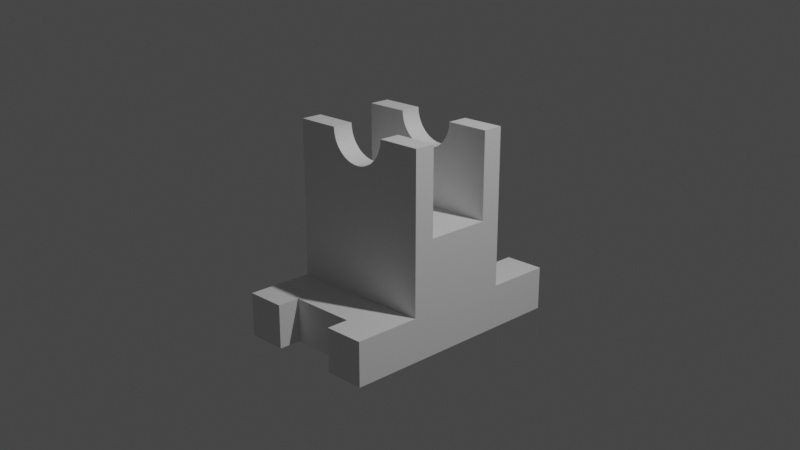 # Source: 5.blend  (saved by Blender 3.6.13; exported with 4.5.12 LTS)
import bpy
from mathutils import Matrix  # noqa: F401  (used for matrix-valued properties, if any)

bpy.ops.wm.read_factory_settings(use_empty=True)
scene = bpy.context.scene
scene.name = 'Scene'

# ---- collections
col_collection = bpy.data.collections.new('Collection'); scene.collection.children.link(col_collection)

# ---- materials (node trees are filled in below, after node groups)
mat_material = bpy.data.materials.new('Material')
mat_material.alpha_threshold = 0.0
mat_material.use_transparent_shadow = False
mat_material.roughness = 0.5
mat_material.line_color = (0.0, 0.0, 0.0, 1.0)

# ---- material node trees
mat_material.use_nodes = True; mat_material.node_tree.nodes.clear()
_N = mat_material.node_tree.nodes; _L = mat_material.node_tree.links
n0 = _N.new('ShaderNodeOutputMaterial'); n0.name = 'Material Output'; n0.location = (300, 300)
n1 = _N.new('ShaderNodeBsdfPrincipled'); n1.name = 'Principled BSDF'; n1.location = (10, 300)
n1.distribution = 'GGX'
n1.subsurface_method = 'RANDOM_WALK_SKIN'
n1.inputs[3].default_value = 1.45
n1.inputs[27].default_value = (0.0, 0.0, 0.0, 1.0)
n1.inputs[28].default_value = 1.0
_L.new(n1.outputs[0], n0.inputs[0])
n0.is_active_output = True

# ---- world
world_world = bpy.data.worlds.new('World'); scene.world = world_world
world_world.use_nodes = True; world_world.node_tree.nodes.clear()
_N = world_world.node_tree.nodes; _L = world_world.node_tree.links
n0 = _N.new('ShaderNodeOutputWorld'); n0.name = 'World Output'; n0.location = (300, 300)
n1 = _N.new('ShaderNodeBackground'); n1.name = 'Background'; n1.location = (10, 300)
n1.inputs[0].default_value = (0.05088, 0.05088, 0.05088, 1.0)
_L.new(n1.outputs[0], n0.inputs[0])
n0.is_active_output = True
world_world.color = (0.05088, 0.05088, 0.05088)
world_world.use_sun_shadow = False
world_world.sun_shadow_jitter_overblur = 0.0

# ---- cameras
cam_camera = bpy.data.cameras.new('Camera')
cam_camera.clip_end = 100.0
cam_camera.ortho_scale = 7.314

# ---- lights
light_light = bpy.data.lights.new('Light', 'POINT')
light_light.transmission_factor = 0.0
light_light.energy = 1000.0
light_light.shadow_soft_size = 0.1
light_light.shadow_maximum_resolution = 0.006
light_light.use_absolute_resolution = True

# ---- meshes
me_cube = bpy.data.meshes.new('Cube')
me_cube.from_pydata([(1.0, 1.0, -1.0), (1.0, -1.0, -1.0), (-1.0, 1.0, -1.0), (-1.0, -1.0, -1.0), (-1.0, 0.4531, 1.0), (-1.0, -0.4426, 1.0), (-1.0, -0.2667, 1.0), (-1.0, 0.2771, 1.0), (-0.4119, -0.2667, 1.0), (0.4119, 0.4531, 1.0), (-0.4119, 0.2771, 1.0), (-0.4119, 0.4531, 1.0), (1.0, -0.4426, 1.0), (1.0, -0.2667, 1.0), (1.0, 0.2771, 1.0), (1.0, 0.4531, 1.0), (0.4119, 0.2771, 1.0), (-0.4119, -0.4426, 1.0), (0.4119, -0.2667, 1.0), (0.4119, -0.4426, 1.0), (1.0, -1.0, -0.5651), (-1.0, -1.0, -0.5651), (-1.0, -0.2667, 0.1387), (-1.0, -0.4426, -0.5651), (-1.0, 1.0, -0.5651), (-1.0, 0.4531, -0.5651), (-1.0, 0.2771, 0.1387), (1.0, 0.2771, 0.1387), (1.0, 1.0, -0.5651), (1.0, -0.4426, -0.5651), (1.0, -0.2667, 0.1387), (1.0, 0.4531, -0.5651), (-0.4082, -0.4426, 0.959), (-0.4114, -0.4426, 0.9833), (-0.4023, -0.4426, 0.9351), (-0.3831, -0.4426, 0.8886), (-0.3939, -0.4426, 0.9116), (-0.3363, -0.4426, 0.8246), (-0.3542, -0.4426, 0.845), (-0.2705, -0.4426, 0.7705), (-0.2943, -0.4426, 0.7872), (-0.3163, -0.4426, 0.8053), (-0.2178, -0.4426, 0.7416), (-0.1893, -0.4426, 0.7296), (-0.1289, -0.4426, 0.7108), (-0.06528, -0.4426, 0.6993), (-0.09741, -0.4426, 0.7041), (-0.1596, -0.4426, 0.7193), (-0.2449, -0.4426, 0.7553), (-0.3698, -0.4426, 0.8663), (0.03274, -0.4426, 0.6964), (0.0, -0.4426, 0.6954), (0.1289, -0.4426, 0.7108), (0.09741, -0.4426, 0.7041), (0.06528, -0.4426, 0.6993), (0.1893, -0.4426, 0.7296), (0.2178, -0.4426, 0.7416), (0.2705, -0.4426, 0.7705), (0.3163, -0.4426, 0.8053), (0.2943, -0.4426, 0.7872), (0.2449, -0.4426, 0.7553), (0.1596, -0.4426, 0.7193), (0.3698, -0.4426, 0.8663), (0.3542, -0.4426, 0.845), (0.3939, -0.4426, 0.9116), (0.3831, -0.4426, 0.8886), (0.4082, -0.4426, 0.959), (0.4114, -0.4426, 0.9833), (0.4023, -0.4426, 0.9351), (0.3363, -0.4426, 0.8246), (-0.03274, -0.4426, 0.6964), (-0.4114, 0.4531, 0.9833), (-0.4082, 0.4531, 0.959), (-0.3831, 0.4531, 0.8886), (-0.3542, 0.4531, 0.845), (-0.3698, 0.4531, 0.8663), (-0.3939, 0.4531, 0.9116), (-0.4023, 0.4531, 0.9351), (-0.2943, 0.4531, 0.7872), (-0.3163, 0.4531, 0.8053), (-0.2178, 0.4531, 0.7416), (-0.2449, 0.4531, 0.7553), (-0.2705, 0.4531, 0.7705), (-0.1596, 0.4531, 0.7193), (-0.1289, 0.4531, 0.7108), (-0.06528, 0.4531, 0.6993), (0.0, 0.4531, 0.6954), (-0.03274, 0.4531, 0.6964), (-0.09741, 0.4531, 0.7041), (-0.1893, 0.4531, 0.7296), (-0.3363, 0.4531, 0.8246), (0.09741, 0.4531, 0.7041), (0.06528, 0.4531, 0.6993), (0.1893, 0.4531, 0.7296), (0.1596, 0.4531, 0.7193), (0.1289, 0.4531, 0.7108), (0.2449, 0.4531, 0.7553), (0.2705, 0.4531, 0.7705), (0.3163, 0.4531, 0.8053), (0.3542, 0.4531, 0.845), (0.3363, 0.4531, 0.8246), (0.2943, 0.4531, 0.7872), (0.2178, 0.4531, 0.7416), (0.3831, 0.4531, 0.8886), (0.4023, 0.4531, 0.9351), (0.3939, 0.4531, 0.9116), (0.4082, 0.4531, 0.959), (0.4114, 0.4531, 0.9833), (0.3698, 0.4531, 0.8663), (0.03274, 0.4531, 0.6964), (-0.4114, 0.2771, 0.9833), (-0.3939, 0.2771, 0.9116), (-0.4023, 0.2771, 0.9351), (-0.4082, 0.2771, 0.959), (-0.3698, 0.2771, 0.8663), (-0.3363, 0.2771, 0.8246), (-0.3163, 0.2771, 0.8053), (-0.3542, 0.2771, 0.845), (-0.2943, 0.2771, 0.7872), (-0.3831, 0.2771, 0.8886), (-0.2705, 0.2771, 0.7705), (-0.1893, 0.2771, 0.7296), (-0.2178, 0.2771, 0.7416), (-0.2449, 0.2771, 0.7553), (-0.03274, 0.2771, 0.6964), (-0.06528, 0.2771, 0.6993), (-0.09741, 0.2771, 0.7041), (-0.1289, 0.2771, 0.7108), (-0.1596, 0.2771, 0.7193), (0.03274, 0.2771, 0.6964), (0.0, 0.2771, 0.6954), (0.06528, 0.2771, 0.6993), (0.09741, 0.2771, 0.7041), (0.1289, 0.2771, 0.7108), (0.2705, 0.2771, 0.7705), (0.2449, 0.2771, 0.7553), (0.1596, 0.2771, 0.7193), (0.1893, 0.2771, 0.7296), (0.2178, 0.2771, 0.7416), (0.4082, 0.2771, 0.959), (0.4114, 0.2771, 0.9833), (0.3939, 0.2771, 0.9116), (0.4023, 0.2771, 0.9351), (0.2943, 0.2771, 0.7872), (0.3163, 0.2771, 0.8053), (0.3363, 0.2771, 0.8246), (0.3542, 0.2771, 0.845), (0.3698, 0.2771, 0.8663), (0.3831, 0.2771, 0.8886), (0.2705, -0.2667, 0.7705), (0.3163, -0.2667, 0.8053), (0.3542, -0.2667, 0.845), (0.3698, -0.2667, 0.8663), (0.3363, -0.2667, 0.8246), (0.3939, -0.2667, 0.9116), (0.4023, -0.2667, 0.9351), (0.4114, -0.2667, 0.9833), (0.4082, -0.2667, 0.959), (0.2943, -0.2667, 0.7872), (0.3831, -0.2667, 0.8886), (-0.4114, -0.2667, 0.9833), (-0.3939, -0.2667, 0.9116), (-0.4023, -0.2667, 0.9351), (-0.4082, -0.2667, 0.959), (-0.2943, -0.2667, 0.7872), (-0.3163, -0.2667, 0.8053), (-0.3363, -0.2667, 0.8246), (-0.3542, -0.2667, 0.845), (-0.3698, -0.2667, 0.8663), (-0.3831, -0.2667, 0.8886), (-0.2449, -0.2667, 0.7553), (-0.2705, -0.2667, 0.7705), (-0.2178, -0.2667, 0.7416), (-0.03274, -0.2667, 0.6964), (-0.06528, -0.2667, 0.6993), (-0.09741, -0.2667, 0.7041), (-0.1289, -0.2667, 0.7108), (-0.1596, -0.2667, 0.7193), (-0.1893, -0.2667, 0.7296), (0.2449, -0.2667, 0.7553), (0.1893, -0.2667, 0.7296), (0.2178, -0.2667, 0.7416), (0.0, -0.2667, 0.6954), (0.03274, -0.2667, 0.6964), (0.06528, -0.2667, 0.6993), (0.09741, -0.2667, 0.7041), (0.1289, -0.2667, 0.7108), (0.1596, -0.2667, 0.7193), (0.4572, -1.0, -1.0), (-0.4572, -1.0, -1.0), (-0.4572, -1.0, -0.5651), (0.4572, -1.0, -0.5651), (-0.4572, 0.8106, -1.0), (-0.4572, 1.0, -1.0), (0.4572, 0.8106, -1.0), (0.4572, 1.0, -1.0), (-0.4572, -0.8158, -1.0), (0.4572, -0.8158, -1.0), (-0.4572, 1.0, -0.5651), (0.4572, 1.0, -0.5651), (0.4572, -0.8158, -0.5651), (-0.4572, -0.8158, -0.5651), (-0.4572, 0.8106, -0.5651), (0.4572, 0.8106, -0.5651)], [], [(6, 5, 17, 8), (11, 4, 7, 10), (14, 15, 9, 16), (19, 12, 13, 18), (1, 20, 191, 188), (190, 21, 3, 189), (25, 24, 2, 3, 21, 23, 5, 6, 22, 26, 7, 4), (189, 3, 2, 193, 192, 194, 195, 0, 1, 188, 197, 196), (20, 1, 0, 28, 31, 15, 14, 27, 30, 13, 12, 29), (193, 2, 24, 198), (199, 28, 0, 195), (17, 5, 23, 29, 12, 19, 67, 66, 68, 64, 65, 62, 63, 69, 58, 59, 57, 60, 56, 55, 61, 52, 53, 54, 50, 51, 70, 45, 46, 44, 47, 43, 42, 48, 39, 40, 41, 37, 38, 49, 35, 36, 34, 32, 33), (191, 20, 29, 23, 21, 190, 201, 200), (9, 15, 31, 25, 4, 11, 71, 72, 77, 76, 73, 75, 74, 90, 79, 78, 82, 81, 80, 89, 83, 84, 88, 85, 87, 86, 109, 92, 91, 95, 94, 93, 102, 96, 97, 101, 98, 100, 99, 108, 103, 105, 104, 106, 107), (24, 25, 31, 28, 199, 203, 202, 198), (10, 7, 26, 27, 14, 16, 140, 139, 142, 141, 148, 147, 146, 145, 144, 143, 134, 135, 138, 137, 136, 133, 132, 131, 129, 130, 124, 125, 126, 127, 128, 121, 122, 123, 120, 118, 116, 115, 117, 114, 119, 111, 112, 113, 110), (18, 13, 30, 22, 6, 8, 160, 163, 162, 161, 169, 168, 167, 166, 165, 164, 171, 170, 172, 178, 177, 176, 175, 174, 173, 182, 183, 184, 185, 186, 187, 180, 181, 179, 149, 158, 150, 153, 151, 152, 159, 154, 155, 157, 156), (26, 22, 30, 27), (182, 51, 50, 183), (129, 109, 86, 130), (183, 50, 54, 184), (131, 92, 109, 129), (184, 54, 53, 185), (132, 91, 92, 131), (185, 53, 52, 186), (133, 95, 91, 132), (186, 52, 61, 187), (136, 94, 95, 133), (187, 61, 55, 180), (137, 93, 94, 136), (180, 55, 56, 181), (138, 102, 93, 137), (181, 56, 60, 179), (135, 96, 102, 138), (179, 60, 57, 149), (134, 97, 96, 135), (149, 57, 59, 158), (143, 101, 97, 134), (158, 59, 58, 150), (144, 98, 101, 143), (150, 58, 69, 153), (145, 100, 98, 144), (63, 151, 153, 69), (146, 99, 100, 145), (62, 152, 151, 63), (147, 108, 99, 146), (65, 159, 152, 62), (148, 103, 108, 147), (64, 154, 159, 65), (141, 105, 103, 148), (68, 155, 154, 64), (142, 104, 105, 141), (66, 157, 155, 68), (139, 106, 104, 142), (67, 156, 157, 66), (140, 107, 106, 139), (156, 67, 19, 18), (16, 9, 107, 140), (17, 33, 160, 8), (71, 11, 10, 110), (33, 32, 163, 160), (113, 72, 71, 110), (32, 34, 162, 163), (112, 77, 72, 113), (34, 36, 161, 162), (111, 76, 77, 112), (36, 35, 169, 161), (119, 73, 76, 111), (35, 49, 168, 169), (114, 75, 73, 119), (49, 38, 167, 168), (117, 74, 75, 114), (38, 37, 166, 167), (115, 90, 74, 117), (166, 37, 41, 165), (116, 79, 90, 115), (165, 41, 40, 164), (118, 78, 79, 116), (164, 40, 39, 171), (120, 82, 78, 118), (171, 39, 48, 170), (123, 81, 82, 120), (170, 48, 42, 172), (122, 80, 81, 123), (172, 42, 43, 178), (121, 89, 80, 122), (178, 43, 47, 177), (128, 83, 89, 121), (177, 47, 44, 176), (127, 84, 83, 128), (176, 44, 46, 175), (126, 88, 84, 127), (175, 46, 45, 174), (125, 85, 88, 126), (174, 45, 70, 173), (124, 87, 85, 125), (173, 70, 51, 182), (130, 86, 87, 124), (190, 189, 196, 201), (201, 196, 197, 200), (188, 191, 200, 197), (202, 192, 193, 198), (199, 195, 194, 203), (194, 192, 202, 203)])
me_cube.polygons.foreach_set('material_index', [0, 0, 0, 0, 0, 0, 0, 0, 0, 0, 0, 640, 640, 640, 640, 640, 640, 640, 640, 640, 640, 640, 640, 640, 640, 640, 640, 640, 640, 640, 640, 640, 640, 640, 640, 640, 640, 640, 640, 640, 640, 640, 640, 640, 640, 640, 640, 640, 640, 640, 640, 640, 640, 640, 640, 640, 640, 640, 640, 640, 640, 640, 640, 640, 640, 640, 640, 640, 640, 640, 640, 640, 640, 640, 640, 640, 640, 640, 640, 640, 640, 640, 640, 640, 640, 640, 640, 640, 640, 640, 640, 640, 640, 640, 640, 640, 640, 640, 640, 640, 640, 640, 640, 640])
_uv = me_cube.uv_layers.new(name='UVMap')
_uv.uv.foreach_set('vector', [0.875, 0.6583, 0.875, 0.6803, 0.8015, 0.6803, 0.8015, 0.6583, 0.8015, 0.5684, 0.875, 0.5684, 0.875, 0.5904, 0.8015, 0.5904, 0.625, 0.5904, 0.625, 0.5684, 0.6985, 0.5684, 0.6985, 0.5904, 0.6985, 0.6803, 0.625, 0.6803, 0.625, 0.6583, 0.6985, 0.6583, 0.375, 0.75, 0.4294, 0.75, 0.4294, 0.8178, 0.375, 0.8178, 0.4294, 0.9322, 0.4294, 1.0, 0.375, 1.0, 0.375, 0.9322, 0.4294, 0.1816, 0.4294, 0.25, 0.375, 0.25, 0.375, 0.0, 0.4294, 0.0, 0.4294, 0.06967, 0.625, 0.06967, 0.625, 0.09167, 0.5173, 0.09167, 0.5173, 0.1596, 0.625, 0.1596, 0.625, 0.1816, 0.1928, 0.75, 0.125, 0.75, 0.125, 0.5, 0.1928, 0.5, 0.1928, 0.5237, 0.3072, 0.5237, 0.3072, 0.5, 0.375, 0.5, 0.375, 0.75, 0.3072, 0.75, 0.3072, 0.727, 0.1928, 0.727, 0.4294, 0.75, 0.375, 0.75, 0.375, 0.5, 0.4294, 0.5, 0.4294, 0.5684, 0.625, 0.5684, 0.625, 0.5904, 0.5173, 0.5904, 0.5173, 0.6583, 0.625, 0.6583, 0.625, 0.6803, 0.4294, 0.6803, 0.375, 0.3178, 0.375, 0.25, 0.4294, 0.25, 0.4294, 0.3178, 0.4294, 0.4322, 0.4294, 0.5, 0.375, 0.5, 0.375, 0.4322, 0.6103, 0.329, 0.6103, 0.2633, 0.375, 0.2633, 0.375, 0.4867, 0.6103, 0.4867, 0.6103, 0.421, 0.6078, 0.4209, 0.6042, 0.4206, 0.6006, 0.4199, 0.597, 0.419, 0.5936, 0.4178, 0.5902, 0.4163, 0.587, 0.4145, 0.5839, 0.4126, 0.581, 0.4103, 0.5783, 0.4079, 0.5758, 0.4052, 0.5735, 0.4023, 0.5715, 0.3993, 0.5697, 0.3961, 0.5681, 0.3928, 0.5668, 0.3894, 0.5658, 0.3859, 0.5651, 0.3823, 0.5647, 0.3787, 0.5645, 0.375, 0.5647, 0.3713, 0.5651, 0.3677, 0.5658, 0.3641, 0.5668, 0.3606, 0.5681, 0.3572, 0.5697, 0.3539, 0.5715, 0.3507, 0.5735, 0.3477, 0.5758, 0.3448, 0.5783, 0.3421, 0.581, 0.3397, 0.5839, 0.3374, 0.587, 0.3355, 0.5902, 0.3337, 0.5936, 0.3322, 0.597, 0.331, 0.6006, 0.3301, 0.6042, 0.3294, 0.6078, 0.3291, 0.3011, 0.6019, 0.3617, 0.6019, 0.3617, 0.5, 0.1383, 0.5, 0.1383, 0.6019, 0.1989, 0.6019, 0.1989, 0.5682, 0.3011, 0.5682, 0.6103, 0.829, 0.6103, 0.7633, 0.375, 0.7633, 0.375, 0.9867, 0.6103, 0.9867, 0.6103, 0.921, 0.6078, 0.9209, 0.6042, 0.9206, 0.6006, 0.9199, 0.597, 0.919, 0.5936, 0.9178, 0.5902, 0.9163, 0.587, 0.9145, 0.5839, 0.9126, 0.581, 0.9103, 0.5783, 0.9079, 0.5758, 0.9052, 0.5735, 0.9023, 0.5715, 0.8993, 0.5697, 0.8961, 0.5681, 0.8928, 0.5668, 0.8894, 0.5658, 0.8859, 0.5651, 0.8823, 0.5647, 0.8787, 0.5645, 0.875, 0.5647, 0.8713, 0.5651, 0.8677, 0.5658, 0.8641, 0.5668, 0.8606, 0.5681, 0.8572, 0.5697, 0.8539, 0.5715, 0.8507, 0.5735, 0.8477, 0.5758, 0.8448, 0.5783, 0.8421, 0.581, 0.8397, 0.5839, 0.8374, 0.587, 0.8355, 0.5902, 0.8337, 0.5936, 0.8322, 0.597, 0.831, 0.6006, 0.8301, 0.6042, 0.8294, 0.6078, 0.8291, 0.1383, 0.65, 0.1383, 0.75, 0.3617, 0.75, 0.3617, 0.65, 0.3011, 0.65, 0.3011, 0.6846, 0.1989, 0.6846, 0.1989, 0.65, 0.5045, 0.329, 0.5045, 0.2633, 0.375, 0.2633, 0.375, 0.4867, 0.5045, 0.4867, 0.5045, 0.421, 0.502, 0.4209, 0.4983, 0.4206, 0.4947, 0.4199, 0.4912, 0.419, 0.4878, 0.4178, 0.4844, 0.4163, 0.4812, 0.4145, 0.4781, 0.4126, 0.4752, 0.4103, 0.4725, 0.4079, 0.47, 0.4052, 0.4677, 0.4023, 0.4657, 0.3993, 0.4638, 0.3961, 0.4623, 0.3928, 0.461, 0.3894, 0.46, 0.3859, 0.4593, 0.3823, 0.4589, 0.3787, 0.4587, 0.375, 0.4589, 0.3713, 0.4593, 0.3677, 0.46, 0.3641, 0.461, 0.3606, 0.4623, 0.3572, 0.4638, 0.3539, 0.4657, 0.3507, 0.4677, 0.3477, 0.47, 0.3448, 0.4725, 0.3421, 0.4752, 0.3397, 0.4781, 0.3374, 0.4812, 0.3355, 0.4844, 0.3337, 0.4878, 0.3322, 0.4912, 0.331, 0.4947, 0.3301, 0.4983, 0.3294, 0.502, 0.3291, 0.5045, 0.829, 0.5045, 0.7633, 0.375, 0.7633, 0.375, 0.9867, 0.5045, 0.9867, 0.5045, 0.921, 0.502, 0.9209, 0.4983, 0.9206, 0.4947, 0.9199, 0.4912, 0.919, 0.4878, 0.9178, 0.4844, 0.9163, 0.4812, 0.9145, 0.4781, 0.9126, 0.4752, 0.9103, 0.4725, 0.9079, 0.47, 0.9052, 0.4677, 0.9023, 0.4657, 0.8993, 0.4638, 0.8961, 0.4623, 0.8928, 0.461, 0.8894, 0.46, 0.8859, 0.4593, 0.8823, 0.4589, 0.8787, 0.4587, 0.875, 0.4589, 0.8713, 0.4593, 0.8677, 0.46, 0.8641, 0.461, 0.8606, 0.4623, 0.8572, 0.4638, 0.8539, 0.4657, 0.8507, 0.4677, 0.8477, 0.47, 0.8448, 0.4725, 0.8421, 0.4752, 0.8397, 0.4781, 0.8374, 0.4812, 0.8355, 0.4844, 0.8337, 0.4878, 0.8322, 0.4912, 0.831, 0.4947, 0.8301, 0.4983, 0.8294, 0.502, 0.8291, 0.1383, 0.5, 0.1383, 0.75, 0.3617, 0.75, 0.3617, 0.5, 1.0, 0.6846, 1.0, 0.6415, 0.9873, 0.6415, 0.9873, 0.6846, 0.9873, 0.818, 0.9873, 0.8611, 1.0, 0.8611, 1.0, 0.818, 0.9873, 0.6846, 0.9873, 0.6415, 0.9747, 0.6415, 0.9747, 0.6846, 0.9747, 0.818, 0.9747, 0.8611, 0.9873, 0.8611, 0.9873, 0.818, 0.9747, 0.6846, 0.9747, 0.6415, 0.962, 0.6415, 0.962, 0.6846, 0.962, 0.818, 0.962, 0.8611, 0.9747, 0.8611, 0.9747, 0.818, 0.962, 0.6846, 0.962, 0.6415, 0.9494, 0.6415, 0.9494, 0.6846, 0.9494, 0.818, 0.9494, 0.8611, 0.962, 0.8611, 0.962, 0.818, 0.9494, 0.6846, 0.9494, 0.6415, 0.9367, 0.6415, 0.9367, 0.6846, 0.9367, 0.818, 0.9367, 0.8611, 0.9494, 0.8611, 0.9494, 0.818, 0.9367, 0.6846, 0.9367, 0.6415, 0.9241, 0.6415, 0.9241, 0.6846, 0.9241, 0.818, 0.9241, 0.8611, 0.9367, 0.8611, 0.9367, 0.818, 0.9241, 0.6846, 0.9241, 0.6415, 0.9114, 0.6415, 0.9114, 0.6846, 0.9114, 0.818, 0.9114, 0.8611, 0.9241, 0.8611, 0.9241, 0.818, 0.9114, 0.6846, 0.9114, 0.6415, 0.8987, 0.6415, 0.8987, 0.6846, 0.8987, 0.818, 0.8987, 0.8611, 0.9114, 0.8611, 0.9114, 0.818, 0.8987, 0.6846, 0.8987, 0.6415, 0.8861, 0.6415, 0.8861, 0.6846, 0.8861, 0.818, 0.8861, 0.8611, 0.8987, 0.8611, 0.8987, 0.818, 0.8861, 0.6846, 0.8861, 0.6415, 0.8734, 0.6415, 0.8734, 0.6846, 0.8734, 0.818, 0.8734, 0.8611, 0.8861, 0.8611, 0.8861, 0.818, 0.8734, 0.6846, 0.8734, 0.6415, 0.8608, 0.6415, 0.8608, 0.6846, 0.8608, 0.818, 0.8608, 0.8611, 0.8734, 0.8611, 0.8734, 0.818, 0.8608, 0.6846, 0.8608, 0.6415, 0.8481, 0.6415, 0.8481, 0.6846, 0.8481, 0.818, 0.8481, 0.8611, 0.8608, 0.8611, 0.8608, 0.818, 0.8354, 0.6415, 0.8354, 0.6846, 0.8481, 0.6846, 0.8481, 0.6415, 0.8354, 0.818, 0.8354, 0.8611, 0.8481, 0.8611, 0.8481, 0.818, 0.8228, 0.6415, 0.8228, 0.6846, 0.8354, 0.6846, 0.8354, 0.6415, 0.8228, 0.818, 0.8228, 0.8611, 0.8354, 0.8611, 0.8354, 0.818, 0.8101, 0.6415, 0.8101, 0.6846, 0.8228, 0.6846, 0.8228, 0.6415, 0.8101, 0.818, 0.8101, 0.8611, 0.8228, 0.8611, 0.8228, 0.818, 0.7975, 0.6415, 0.7975, 0.6846, 0.8101, 0.6846, 0.8101, 0.6415, 0.7975, 0.818, 0.7975, 0.8611, 0.8101, 0.8611, 0.8101, 0.818, 0.7848, 0.6415, 0.7848, 0.6846, 0.7975, 0.6846, 0.7975, 0.6415, 0.7848, 0.818, 0.7848, 0.8611, 0.7975, 0.8611, 0.7975, 0.818, 0.7722, 0.6415, 0.7722, 0.6846, 0.7848, 0.6846, 0.7848, 0.6415, 0.7722, 0.818, 0.7722, 0.8611, 0.7848, 0.8611, 0.7848, 0.818, 0.7595, 0.6415, 0.7595, 0.6846, 0.7722, 0.6846, 0.7722, 0.6415, 0.7595, 0.818, 0.7595, 0.8611, 0.7722, 0.8611, 0.7722, 0.818, 0.7595, 0.6846, 0.7595, 0.6415, 0.7508, 0.6415, 0.7508, 0.6846, 0.7508, 0.818, 0.7508, 0.8611, 0.7595, 0.8611, 0.7595, 0.818, 0.2492, 0.6415, 0.2405, 0.6415, 0.2405, 0.6846, 0.2492, 0.6846, 0.2405, 0.8611, 0.2492, 0.8611, 0.2492, 0.818, 0.2405, 0.818, 0.2405, 0.6415, 0.2278, 0.6415, 0.2278, 0.6846, 0.2405, 0.6846, 0.2278, 0.818, 0.2278, 0.8611, 0.2405, 0.8611, 0.2405, 0.818, 0.2278, 0.6415, 0.2152, 0.6415, 0.2152, 0.6846, 0.2278, 0.6846, 0.2152, 0.818, 0.2152, 0.8611, 0.2278, 0.8611, 0.2278, 0.818, 0.2152, 0.6415, 0.2025, 0.6415, 0.2025, 0.6846, 0.2152, 0.6846, 0.2025, 0.818, 0.2025, 0.8611, 0.2152, 0.8611, 0.2152, 0.818, 0.2025, 0.6415, 0.1899, 0.6415, 0.1899, 0.6846, 0.2025, 0.6846, 0.1899, 0.818, 0.1899, 0.8611, 0.2025, 0.8611, 0.2025, 0.818, 0.1899, 0.6415, 0.1772, 0.6415, 0.1772, 0.6846, 0.1899, 0.6846, 0.1772, 0.818, 0.1772, 0.8611, 0.1899, 0.8611, 0.1899, 0.818, 0.1772, 0.6415, 0.1646, 0.6415, 0.1646, 0.6846, 0.1772, 0.6846, 0.1646, 0.818, 0.1646, 0.8611, 0.1772, 0.8611, 0.1772, 0.818, 0.1646, 0.6415, 0.1519, 0.6415, 0.1519, 0.6846, 0.1646, 0.6846, 0.1519, 0.818, 0.1519, 0.8611, 0.1646, 0.8611, 0.1646, 0.818, 0.1519, 0.6846, 0.1519, 0.6415, 0.1392, 0.6415, 0.1392, 0.6846, 0.1392, 0.818, 0.1392, 0.8611, 0.1519, 0.8611, 0.1519, 0.818, 0.1392, 0.6846, 0.1392, 0.6415, 0.1266, 0.6415, 0.1266, 0.6846, 0.1266, 0.818, 0.1266, 0.8611, 0.1392, 0.8611, 0.1392, 0.818, 0.1266, 0.6846, 0.1266, 0.6415, 0.1139, 0.6415, 0.1139, 0.6846, 0.1139, 0.818, 0.1139, 0.8611, 0.1266, 0.8611, 0.1266, 0.818, 0.1139, 0.6846, 0.1139, 0.6415, 0.1013, 0.6415, 0.1013, 0.6846, 0.1013, 0.818, 0.1013, 0.8611, 0.1139, 0.8611, 0.1139, 0.818, 0.1013, 0.6846, 0.1013, 0.6415, 0.08861, 0.6415, 0.08861, 0.6846, 0.08861, 0.818, 0.08861, 0.8611, 0.1013, 0.8611, 0.1013, 0.818, 0.08861, 0.6846, 0.08861, 0.6415, 0.07595, 0.6415, 0.07595, 0.6846, 0.07595, 0.818, 0.07595, 0.8611, 0.08861, 0.8611, 0.08861, 0.818, 0.07595, 0.6846, 0.07595, 0.6415, 0.06329, 0.6415, 0.06329, 0.6846, 0.06329, 0.818, 0.06329, 0.8611, 0.07595, 0.8611, 0.07595, 0.818, 0.06329, 0.6846, 0.06329, 0.6415, 0.05063, 0.6415, 0.05063, 0.6846, 0.05063, 0.818, 0.05063, 0.8611, 0.06329, 0.8611, 0.06329, 0.818, 0.05063, 0.6846, 0.05063, 0.6415, 0.03797, 0.6415, 0.03797, 0.6846, 0.03797, 0.818, 0.03797, 0.8611, 0.05063, 0.8611, 0.05063, 0.818, 0.03797, 0.6846, 0.03797, 0.6415, 0.02532, 0.6415, 0.02532, 0.6846, 0.02532, 0.818, 0.02532, 0.8611, 0.03797, 0.8611, 0.03797, 0.818, 0.02532, 0.6846, 0.02532, 0.6415, 0.01266, 0.6415, 0.01266, 0.6846, 0.01266, 0.818, 0.01266, 0.8611, 0.02532, 0.8611, 0.02532, 0.818, 0.01266, 0.6846, 0.01266, 0.6415, -5.942e-07, 0.6415, -5.942e-07, 0.6846, -5.942e-07, 0.818, -5.942e-07, 0.8611, 0.01266, 0.8611, 0.01266, 0.818, 0.5604, 0.1676, 0.4003, 0.1676, 0.4003, 0.25, 0.5604, 0.25, 0.5604, 0.25, 0.4003, 0.25, 0.4003, 0.5, 0.5604, 0.5, 0.4003, 0.5824, 0.5604, 0.5824, 0.5604, 0.5, 0.4003, 0.5, 0.5604, 0.0, 0.4003, 0.0, 0.4003, 0.08476, 0.5604, 0.08476, 0.5604, 0.6652, 0.4003, 0.6652, 0.4003, 0.75, 0.5604, 0.75, 0.4003, 0.75, 0.4003, 1.0, 0.5604, 1.0, 0.5604, 0.75])
me_cube.materials.append(mat_material)
me_cube.use_mirror_vertex_groups = False
me_cube.update()

# ---- objects
ob_cube = bpy.data.objects.new('Cube', me_cube)
ob_light = bpy.data.objects.new('Light', light_light)
ob_camera = bpy.data.objects.new('Camera', cam_camera)

# ---- transforms, parenting, visibility, modifiers, constraints
ob_cube.location = (0.0, 0.0, 0.0)
ob_cube.scale = (0.6109, 1.0, 0.8225)
ob_cube.lock_rotations_4d = False
ob_cube.empty_display_type = 'ARROWS'
ob_cube.lineart.crease_threshold = 0.0
ob_light.location = (4.076, 1.005, 5.904)
ob_light.rotation_euler = (0.6503, 0.05522, 1.866)
ob_light.lock_rotations_4d = False
ob_light.empty_display_type = 'ARROWS'
ob_light.color = (0.0, 0.0, 0.0, 0.0)
ob_light.lineart.crease_threshold = 0.0
ob_camera.location = (5.833, -5.728, 2.898)
ob_camera.rotation_euler = (1.23, 8.612e-08, 0.7945)
ob_camera.scale = (1.0, 1.0, 1.0)
ob_camera.lock_rotations_4d = False
ob_camera.empty_display_type = 'ARROWS'
ob_camera.color = (0.0, 0.0, 0.0, 0.0)
ob_camera.display_type = 'WIRE'
ob_camera.lineart.crease_threshold = 0.0

# ---- collection membership
col_collection.objects.link(ob_cube)
col_collection.objects.link(ob_light)
col_collection.objects.link(ob_camera)

# ---- scene / render settings (as saved in the file)
scene.camera = ob_camera
scene.frame_start = 1; scene.frame_end = 250; scene.frame_set(1)
scene.render.engine = 'BLENDER_EEVEE_NEXT'
scene.cycles.sampling_pattern = 'TABULATED_SOBOL'
scene.view_settings.view_transform = 'Filmic'
bpy.context.view_layer.update()

